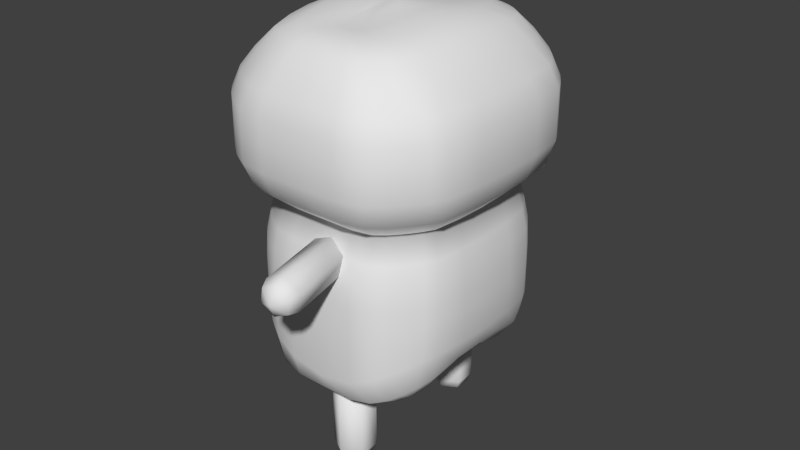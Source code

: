 # Source: Kid8.blend  (saved by Blender 2.74.0; exported with 4.5.12 LTS)
import bpy
from mathutils import Matrix  # noqa: F401  (used for matrix-valued properties, if any)

bpy.ops.wm.read_factory_settings(use_empty=True)
scene = bpy.context.scene
scene.name = 'Scene'

# ---- collections
col_collection_1 = bpy.data.collections.new('Collection 1'); scene.collection.children.link(col_collection_1)

# ---- world
world_world = bpy.data.worlds.new('World'); scene.world = world_world
world_world.color = (0.05088, 0.05088, 0.05088)
world_world.use_sun_shadow = False
world_world.sun_shadow_jitter_overblur = 0.0
world_world.cycles.sampling_method = 'MANUAL'
world_world.cycles.sample_map_resolution = 256

# ---- meshes
me_sphere_001 = bpy.data.meshes.new('Sphere.001')
me_sphere_001.from_pydata([(-0.1003, 0.0, 1.279), (-0.1673, 0.0, 1.277), (-0.2994, 0.0, 1.266), (-0.4193, 0.0, 1.221), (-0.5149, 0.0, 1.122), (-0.5885, 0.0, 1.015), (-0.6338, 0.0, 0.9171), (-0.5493, 0.0003831, 0.06439), (-0.5409, 0.0003831, -0.1006), (-0.5055, 0.0003831, -0.1915), (-0.4405, 0.0003831, -0.2429), (-0.3557, 0.0003831, -0.3108), (-0.2584, 0.0003831, -0.3708), (-0.1562, 0.0003831, -0.4167), (-0.07278, 0.0003831, -0.4395), (-0.09912, 0.03806, 1.276), (-0.1635, 0.07466, 1.273), (-0.2939, 0.1084, 1.263), (-0.4122, 0.1379, 1.217), (-0.5067, 0.1622, 1.118), (-0.5793, 0.1802, 1.013), (-0.6241, 0.1913, 0.9171), (-0.5409, 0.1653, 0.06439), (-0.5327, 0.1622, -0.09573), (-0.4978, 0.1528, -0.1915), (-0.4335, 0.1375, -0.2677), (-0.3498, 0.117, -0.3381), (-0.2537, 0.09202, -0.3928), (-0.153, 0.0635, -0.4208), (-0.07181, 0.03256, -0.4364), (-0.09569, 0.07466, 1.27), (-0.1522, 0.1464, 1.264), (-0.2775, 0.2126, 1.253), (-0.3915, 0.2706, 1.207), (-0.4822, 0.3182, 1.107), (-0.5522, 0.3536, 1.013), (-0.5953, 0.3753, 0.9171), (-0.516, 0.3239, 0.06439), (-0.5083, 0.3177, -0.09573), (-0.4748, 0.2993, -0.2116), (-0.4128, 0.2694, -0.2967), (-0.3322, 0.2292, -0.3674), (-0.2399, 0.1801, -0.4035), (-0.1434, 0.1242, -0.4218), (-0.06898, 0.0635, -0.4345), (-0.09025, 0.1084, 1.265), (-0.134, 0.2126, 1.254), (-0.251, 0.3087, 1.241), (-0.3577, 0.3928, 1.193), (-0.4426, 0.429, 1.102), (-0.5081, 0.459, 1.013), (-0.5485, 0.477, 0.9171), (-0.4757, 0.4017, 0.06439), (-0.4687, 0.4079, -0.09585), (-0.4376, 0.3999, -0.2365), (-0.3793, 0.3675, -0.3243), (-0.3037, 0.3287, -0.3796), (-0.2175, 0.2613, -0.4018), (-0.128, 0.1801, -0.417), (-0.06447, 0.09202, -0.433), (-0.08315, 0.1379, 1.259), (-0.1094, 0.2706, 1.243), (-0.2154, 0.3646, 1.235), (-0.3124, 0.4314, 1.192), (-0.3892, 0.4784, 1.102), (-0.4488, 0.5181, 1.013), (-0.4856, 0.5423, 0.9171), (-0.4214, 0.459, 0.06922), (-0.4155, 0.4631, -0.1097), (-0.3874, 0.4496, -0.2615), (-0.3342, 0.4091, -0.3422), (-0.2653, 0.3606, -0.3812), (-0.1874, 0.3129, -0.3975), (-0.1072, 0.2292, -0.411), (-0.0586, 0.117, -0.4307), (-0.07484, 0.1622, 1.254), (-0.08096, 0.3093, 1.236), (-0.1719, 0.3889, 1.233), (-0.257, 0.4671, 1.191), (-0.3242, 0.5253, 1.102), (-0.3765, 0.5741, 1.013), (-0.4088, 0.6043, 0.9171), (-0.3553, 0.5134, 0.06918), (-0.3507, 0.5153, -0.1464), (-0.3263, 0.4966, -0.292), (-0.2792, 0.4487, -0.3526), (-0.2185, 0.3909, -0.3794), (-0.1506, 0.3334, -0.3967), (-0.08194, 0.2694, -0.4087), (-0.05174, 0.1375, -0.4281), (-0.06582, 0.1802, 1.251), (-0.06132, 0.3215, 1.234), (-0.1223, 0.4089, 1.231), (-0.1939, 0.496, 1.189), (-0.25, 0.5628, 1.102), (-0.2941, 0.6185, 1.013), (-0.3213, 0.6533, 0.9171), (-0.2799, 0.5564, 0.06617), (-0.2767, 0.5566, -0.1795), (-0.2566, 0.5338, -0.3131), (-0.2165, 0.4803, -0.355), (-0.1652, 0.4155, -0.3792), (-0.1087, 0.3502, -0.4027), (-0.05306, 0.2942, -0.4117), (-0.0443, 0.1528, -0.4259), (-0.05661, 0.1913, 1.249), (-0.04218, 0.3294, 1.232), (-0.06855, 0.4218, 1.23), (-0.1255, 0.5138, 1.189), (-0.1622, 0.5841, 1.102), (-0.1802, 0.64, 1.013), (-0.1913, 0.6746, 0.9171), (-0.1682, 0.5751, 0.05556), (-0.165, 0.5741, -0.2295), (-0.1556, 0.5507, -0.3243), (-0.1404, 0.4978, -0.3546), (-0.1073, 0.4306, -0.3926), (-0.06322, 0.361, -0.4194), (-0.02935, 0.3007, -0.4143), (-0.03671, 0.1622, -0.4244), (-0.04764, 0.1951, 1.248), (-0.02465, 0.3319, 1.232), (3.117e-07, 0.4258, 1.228), (3.192e-07, 0.5162, 1.189), (3.341e-07, 0.5851, 1.102), (2.745e-07, 0.6412, 1.013), (3.937e-07, 0.6758, 0.9171), (-0.003249, 0.5762, 0.04421), (-0.003249, 0.5751, -0.2528), (-0.003249, 0.5516, -0.3242), (-0.003249, 0.4987, -0.3708), (-0.003249, 0.4329, -0.4075), (-0.003249, 0.3642, -0.4366), (-0.01479, 0.303, -0.4154), (-0.02933, 0.1653, -0.4239), (-0.0393, 0.1913, 1.248), (-0.006924, 0.3286, 1.232), (0.05942, 0.4212, 1.227), (0.1226, 0.5134, 1.184), (0.1622, 0.5841, 1.102), (0.1802, 0.64, 1.013), (0.1913, 0.6746, 0.9171), (0.1617, 0.5751, 0.05556), (0.1585, 0.5741, -0.2295), (0.1491, 0.5507, -0.3243), (0.1339, 0.4978, -0.3546), (0.09792, 0.4303, -0.3939), (0.04946, 0.3605, -0.4218), (0.005005, 0.3004, -0.4147), (-0.0225, 0.1622, -0.4242), (-0.03188, 0.1802, 1.25), (0.02217, 0.3199, 1.232), (0.1017, 0.4067, 1.227), (0.1764, 0.493, 1.183), (0.2343, 0.5593, 1.102), (0.2805, 0.6149, 1.013), (0.3089, 0.6497, 0.9171), (0.2626, 0.5532, 0.06512), (0.2601, 0.5536, -0.1858), (0.2397, 0.531, -0.3157), (0.1972, 0.4774, -0.3549), (0.1434, 0.4128, -0.3807), (0.08516, 0.3483, -0.4062), (0.0296, 0.2934, -0.4125), (-0.01642, 0.1528, -0.4255), (-0.02557, 0.1622, 1.254), (0.04898, 0.3074, 1.233), (0.1406, 0.3843, 1.228), (0.2259, 0.4601, 1.184), (0.2926, 0.5162, 1.102), (0.3452, 0.5635, 1.013), (0.3777, 0.5928, 0.9171), (0.3218, 0.5033, 0.06826), (0.3182, 0.5057, -0.1622), (0.2944, 0.4879, -0.3035), (0.2464, 0.4411, -0.3545), (0.1853, 0.3849, -0.3785), (0.1181, 0.3295, -0.398), (0.05227, 0.2694, -0.409), (-0.005569, 0.1375, -0.4276), (-0.01671, 0.1379, 1.258), (0.07248, 0.2706, 1.239), (0.1747, 0.3572, 1.229), (0.2693, 0.4197, 1.186), (0.3436, 0.4628, 1.102), (0.4019, 0.4994, 1.013), (0.4379, 0.5218, 0.9171), (0.3738, 0.4409, 0.06922), (0.3691, 0.4458, -0.1373), (0.3424, 0.434, -0.2836), (0.2896, 0.396, -0.3501), (0.222, 0.3506, -0.3803), (0.1469, 0.3067, -0.3965), (0.07214, 0.2292, -0.41), (0.00456, 0.117, -0.4301), (-0.00688, 0.1084, 1.263), (0.09176, 0.2126, 1.247), (0.2027, 0.3087, 1.234), (0.305, 0.3775, 1.188), (0.3855, 0.4069, 1.102), (0.4485, 0.4324, 1.013), (0.4873, 0.4474, 0.9171), (0.4164, 0.3757, 0.06922), (0.4109, 0.3829, -0.1083), (0.3818, 0.3776, -0.2591), (0.325, 0.3489, -0.3402), (0.2521, 0.3149, -0.3812), (0.1706, 0.2613, -0.3994), (0.08844, 0.1801, -0.4155), (0.01287, 0.09202, -0.4327), (0.0004252, 0.07466, 1.269), (0.1061, 0.1464, 1.255), (0.2235, 0.2126, 1.244), (0.3315, 0.2706, 1.198), (0.4167, 0.3182, 1.102), (0.4831, 0.3536, 1.013), (0.524, 0.3753, 0.9171), (0.448, 0.3172, 0.06439), (0.4419, 0.3177, -0.09606), (0.411, 0.2993, -0.2366), (0.3513, 0.2694, -0.3202), (0.2745, 0.2292, -0.3765), (0.1882, 0.1801, -0.4038), (0.1006, 0.1242, -0.4211), (0.01905, 0.0635, -0.4345), (0.004924, 0.03806, 1.273), (0.1149, 0.07466, 1.262), (0.2363, 0.1084, 1.253), (0.3478, 0.1379, 1.208), (0.4358, 0.1622, 1.11), (0.5044, 0.1802, 1.013), (0.5467, 0.1913, 0.9171), (0.4675, 0.1653, 0.06439), (0.4611, 0.1622, -0.09573), (0.429, 0.1528, -0.1987), (0.3676, 0.1375, -0.284), (0.2883, 0.117, -0.3528), (0.199, 0.09202, -0.3982), (0.108, 0.0635, -0.4217), (0.02285, 0.03256, -0.437), (0.006443, -7.212e-09, 1.275), (0.1179, 4.122e-08, 1.264), (0.2406, 2.632e-08, 1.256), (0.3533, -2.584e-08, 1.211), (0.4423, -8.544e-08, 1.114), (0.5116, 6.357e-08, 1.013), (0.5543, -8.544e-08, 0.9171), (0.4741, 0.000383, 0.06439), (0.4675, 0.000383, -0.09573), (0.4351, 0.0003831, -0.1915), (0.373, 0.000383, -0.2429), (0.2929, 0.000383, -0.3226), (0.2027, 0.0003831, -0.379), (0.1105, 0.0003831, -0.4212), (0.02414, 0.0003831, -0.4409), (0.004924, -0.03806, 1.273), (0.1149, -0.07466, 1.262), (0.2363, -0.1084, 1.253), (0.3478, -0.1379, 1.208), (0.4358, -0.1622, 1.11), (0.5044, -0.1802, 1.013), (0.5467, -0.1913, 0.9171), (0.4675, -0.1646, 0.06439), (0.4611, -0.1614, -0.09573), (0.429, -0.152, -0.1965), (0.3676, -0.1368, -0.2835), (0.2883, -0.1163, -0.3542), (0.199, -0.09126, -0.4015), (0.108, -0.06274, -0.4252), (0.02285, -0.0318, -0.4391), (0.0004253, -0.07466, 1.269), (0.1061, -0.1464, 1.255), (0.2235, -0.2126, 1.244), (0.3315, -0.2706, 1.198), (0.4167, -0.3182, 1.102), (0.4831, -0.3536, 1.013), (0.524, -0.3753, 0.9171), (0.448, -0.3161, 0.06439), (0.4419, -0.317, -0.09615), (0.411, -0.2985, -0.2352), (0.3513, -0.2686, -0.3214), (0.2745, -0.2284, -0.3813), (0.1882, -0.1794, -0.4094), (0.1006, -0.1234, -0.4259), (0.01905, -0.06274, -0.438), (-0.00688, -0.1084, 1.263), (0.09176, -0.2126, 1.247), (0.2027, -0.3087, 1.234), (0.305, -0.3767, 1.188), (0.3855, -0.4043, 1.102), (0.4485, -0.4286, 1.013), (0.4873, -0.4427, 0.9171), (0.4164, -0.3704, 0.06922), (0.4109, -0.3785, -0.1045), (0.3818, -0.3742, -0.2581), (0.325, -0.3461, -0.3437), (0.2521, -0.3133, -0.388), (0.1706, -0.2606, -0.4067), (0.08844, -0.1794, -0.4215), (0.01287, -0.09126, -0.4368), (-0.01671, -0.1379, 1.258), (0.07248, -0.2706, 1.239), (0.1747, -0.3555, 1.229), (0.2693, -0.4158, 1.187), (0.3436, -0.4568, 1.102), (0.4019, -0.4921, 1.013), (0.4379, -0.5136, 0.9171), (0.3738, -0.4327, 0.06922), (0.3691, -0.4383, -0.1327), (0.3424, -0.4276, -0.2835), (0.2896, -0.3904, -0.3557), (0.222, -0.3464, -0.3882), (0.1469, -0.3047, -0.4049), (0.07214, -0.2284, -0.4172), (0.00456, -0.1163, -0.4348), (-0.02557, -0.1622, 1.254), (0.04898, -0.3069, 1.233), (0.1406, -0.3806, 1.229), (0.2259, -0.454, 1.185), (0.2926, -0.5079, 1.102), (0.3452, -0.5538, 1.013), (0.3777, -0.5823, 0.9171), (0.3218, -0.493, 0.06821), (0.3182, -0.4962, -0.1602), (0.2944, -0.4794, -0.3067), (0.2464, -0.4335, -0.3621), (0.1852, -0.3788, -0.3874), (0.1181, -0.3258, -0.4071), (0.05227, -0.2686, -0.4176), (-0.005569, -0.1368, -0.4327), (-0.0344, 0.0003831, -0.4457), (-0.03188, -0.1802, 1.25), (0.02217, -0.3183, 1.233), (0.1017, -0.4016, 1.228), (0.1764, -0.4854, 1.185), (0.2343, -0.5494, 1.102), (0.2804, -0.6035, 1.013), (0.3089, -0.6375, 0.9171), (0.2626, -0.5415, 0.06486), (0.2601, -0.5427, -0.1855), (0.2397, -0.5211, -0.3217), (0.1972, -0.4684, -0.3638), (0.1434, -0.4054, -0.39), (0.08516, -0.3435, -0.416), (0.0296, -0.2924, -0.4222), (-0.01642, -0.152, -0.4309), (-0.0393, -0.1913, 1.248), (-0.006925, -0.3264, 1.232), (0.05942, -0.4154, 1.228), (0.1226, -0.5049, 1.185), (0.1622, -0.5731, 1.102), (0.1802, -0.6273, 1.013), (0.1913, -0.6609, 0.9171), (0.1617, -0.5623, 0.0547), (0.1585, -0.5619, -0.2334), (0.1491, -0.5396, -0.3333), (0.1339, -0.4879, -0.3645), (0.09792, -0.4221, -0.4036), (0.04946, -0.355, -0.4325), (0.005004, -0.2988, -0.4249), (-0.0225, -0.1614, -0.4298), (-0.04764, -0.1951, 1.248), (-0.02465, -0.3295, 1.232), (2.819e-07, -0.4196, 1.23), (1.851e-07, -0.5071, 1.19), (1.404e-07, -0.5734, 1.102), (3.192e-07, -0.6277, 1.013), (9.567e-08, -0.6613, 0.9171), (-0.003249, -0.5626, 0.04268), (-0.003249, -0.5623, -0.2606), (-0.003249, -0.54, -0.3347), (-0.003249, -0.4882, -0.3822), (-0.003249, -0.4243, -0.4203), (-0.003249, -0.3584, -0.4484), (-0.01479, -0.3012, -0.4255), (-0.02934, -0.1646, -0.4295), (-0.05661, -0.1913, 1.249), (-0.04218, -0.3272, 1.233), (-0.06855, -0.4159, 1.231), (-0.1255, -0.5052, 1.19), (-0.1622, -0.5731, 1.102), (-0.1802, -0.6273, 1.013), (-0.1913, -0.6609, 0.9171), (-0.1682, -0.5623, 0.0547), (-0.165, -0.5619, -0.2334), (-0.1556, -0.5396, -0.3333), (-0.1404, -0.4879, -0.3645), (-0.1073, -0.4224, -0.4023), (-0.06322, -0.3555, -0.4299), (-0.02935, -0.2991, -0.4243), (-0.03671, -0.1614, -0.43), (-0.06582, -0.1802, 1.251), (-0.06132, -0.3199, 1.234), (-0.1223, -0.4039, 1.232), (-0.1939, -0.4886, 1.191), (-0.25, -0.5531, 1.102), (-0.2941, -0.6074, 1.013), (-0.3213, -0.6413, 0.9171), (-0.2799, -0.5449, 0.06596), (-0.2767, -0.5459, -0.1789), (-0.2566, -0.5241, -0.3184), (-0.2165, -0.4715, -0.3636), (-0.1652, -0.4082, -0.3884), (-0.1087, -0.3454, -0.4122), (-0.05306, -0.2932, -0.4213), (-0.0443, -0.152, -0.4312), (-0.07484, -0.1622, 1.254), (-0.08096, -0.3089, 1.236), (-0.1719, -0.3854, 1.234), (-0.257, -0.4614, 1.192), (-0.3242, -0.5174, 1.102), (-0.3765, -0.5648, 1.013), (-0.4088, -0.5943, 0.9171), (-0.3553, -0.5036, 0.06917), (-0.3507, -0.5063, -0.1431), (-0.3263, -0.4885, -0.2932), (-0.2792, -0.4415, -0.359), (-0.2185, -0.3851, -0.3878), (-0.1506, -0.3299, -0.4053), (-0.08194, -0.2686, -0.417), (-0.05174, -0.1368, -0.4331), (-0.08315, -0.1379, 1.259), (-0.1094, -0.2706, 1.243), (-0.2154, -0.3633, 1.235), (-0.3124, -0.4281, 1.193), (-0.3892, -0.4732, 1.102), (-0.4488, -0.5116, 1.013), (-0.4856, -0.5351, 0.9171), (-0.4214, -0.4516, 0.06922), (-0.4155, -0.4564, -0.1063), (-0.3874, -0.4439, -0.2601), (-0.3342, -0.4042, -0.3457), (-0.2653, -0.3568, -0.3882), (-0.1874, -0.3112, -0.4054), (-0.1072, -0.2284, -0.418), (-0.0586, -0.1163, -0.4353), (-0.09025, -0.1084, 1.265), (-0.134, -0.2126, 1.254), (-0.251, -0.3087, 1.241), (-0.3577, -0.3928, 1.193), (-0.4426, -0.4274, 1.102), (-0.5081, -0.4565, 1.013), (-0.5485, -0.4737, 0.9171), (-0.4757, -0.3977, 0.06439), (-0.4687, -0.4046, -0.09586), (-0.4376, -0.3975, -0.2341), (-0.3793, -0.3656, -0.3249), (-0.3037, -0.3278, -0.3851), (-0.2175, -0.2606, -0.4085), (-0.128, -0.1794, -0.4228), (-0.06447, -0.09126, -0.4371), (-0.05561, -1.247e-07, 1.283), (-0.09569, -0.07466, 1.27), (-0.1522, -0.1464, 1.264), (-0.2775, -0.2126, 1.253), (-0.3915, -0.2706, 1.207), (-0.4822, -0.3182, 1.107), (-0.5522, -0.3536, 1.013), (-0.5953, -0.3753, 0.9171), (-0.516, -0.3232, 0.06439), (-0.5083, -0.317, -0.09573), (-0.4748, -0.2985, -0.2043), (-0.4128, -0.2686, -0.2962), (-0.3322, -0.2284, -0.3703), (-0.2399, -0.1794, -0.4082), (-0.1434, -0.1234, -0.4264), (-0.06898, -0.06274, -0.4379), (-0.09912, -0.03806, 1.276), (-0.1635, -0.07466, 1.273), (-0.2939, -0.1084, 1.263), (-0.4122, -0.1379, 1.217), (-0.5067, -0.1622, 1.118), (-0.5793, -0.1802, 1.013), (-0.6241, -0.1913, 0.9171), (-0.5409, -0.1646, 0.06439), (-0.5327, -0.1614, -0.09573), (-0.4978, -0.152, -0.1915), (-0.4335, -0.1368, -0.2654), (-0.3498, -0.1163, -0.3383), (-0.2537, -0.09126, -0.3951), (-0.1529, -0.06274, -0.4239), (-0.07181, -0.0318, -0.4384), (-0.6354, 0.0, 0.7944), (-0.6369, 0.0, 0.6798), (-0.5972, 0.0002354, 0.5651), (-0.4914, 0.0007355, 0.4726), (-0.5221, 0.0005189, 0.3484), (-0.5419, 0.0004116, 0.2514), (-0.5481, 0.0003831, 0.1545), (-0.6257, 0.1918, 0.7944), (-0.6272, 0.1923, 0.6798), (-0.588, 0.1801, 0.5651), (-0.4839, 0.1476, 0.4726), (-0.5141, 0.157, 0.3484), (-0.5336, 0.1631, 0.2514), (-0.5397, 0.165, 0.1545), (-0.5968, 0.3763, 0.7944), (-0.5982, 0.3772, 0.6798), (-0.561, 0.3531, 0.5651), (-0.4618, 0.2888, 0.4726), (-0.4905, 0.3074, 0.3484), (-0.5091, 0.3194, 0.2514), (-0.5149, 0.3232, 0.1545), (-0.5499, 0.4767, 0.7944), (-0.5512, 0.4764, 0.6798), (-0.517, 0.4445, 0.5651), (-0.4259, 0.3623, 0.4726), (-0.4523, 0.3845, 0.3484), (-0.4694, 0.3984, 0.2514), (-0.4747, 0.4019, 0.1545), (-0.4868, 0.5423, 0.7944), (-0.4879, 0.5424, 0.6798), (-0.4578, 0.5064, 0.5651), (-0.3776, 0.4129, 0.4726), (-0.4008, 0.4385, 0.3484), (-0.4159, 0.4547, 0.2514), (-0.4206, 0.459, 0.1545), (-0.4099, 0.6046, 0.7944), (-0.4108, 0.6049, 0.6798), (-0.3857, 0.565, 0.5651), (-0.3187, 0.4609, 0.4726), (-0.3381, 0.4898, 0.3484), (-0.3507, 0.5081, 0.2514), (-0.3546, 0.5131, 0.1545), (-0.3221, 0.6539, 0.7944), (-0.3228, 0.6544, 0.6798), (-0.3034, 0.6114, 0.5651), (-0.2515, 0.4988, 0.4726), (-0.2665, 0.5303, 0.3484), (-0.2763, 0.5503, 0.2514), (-0.2793, 0.556, 0.1545), (-0.1918, 0.6753, 0.7944), (-0.1923, 0.6759, 0.6798), (-0.1813, 0.6316, 0.5651), (-0.152, 0.5153, 0.4726), (-0.1605, 0.5479, 0.3484), (-0.1661, 0.5687, 0.2514), (-0.1678, 0.5746, 0.159), (3.917e-07, 0.6765, 0.7944), (3.898e-07, 0.6772, 0.6798), (-0.001436, 0.6327, 0.5651), (-0.005116, 0.5163, 0.4726), (-0.004068, 0.5489, 0.3484), (-0.00342, 0.5698, 0.2514), (-0.003249, 0.5757, 0.1565), (0.1918, 0.6753, 0.7944), (0.1923, 0.6759, 0.6798), (0.1785, 0.6316, 0.5651), (0.1417, 0.5153, 0.4726), (0.1524, 0.5479, 0.3484), (0.1592, 0.5687, 0.2514), (0.1613, 0.5746, 0.159), (0.3097, 0.6502, 0.7944), (0.3104, 0.6507, 0.6798), (0.2888, 0.608, 0.5651), (0.2318, 0.496, 0.4726), (0.2482, 0.5273, 0.3484), (0.2588, 0.5472, 0.2514), (0.2621, 0.5527, 0.1545), (0.3786, 0.5931, 0.7944), (0.3794, 0.5933, 0.6798), (0.3534, 0.5542, 0.5651), (0.2845, 0.452, 0.4726), (0.3044, 0.4803, 0.3484), (0.3172, 0.4982, 0.2514), (0.3212, 0.5031, 0.1545), (0.439, 0.5217, 0.7944), (0.44, 0.5216, 0.6798), (0.4101, 0.4869, 0.5651), (0.3307, 0.397, 0.4726), (0.3537, 0.4215, 0.3484), (0.3684, 0.437, 0.2514), (0.373, 0.441, 0.1545), (0.4885, 0.4469, 0.7944), (0.4896, 0.4465, 0.6798), (0.4565, 0.4164, 0.5651), (0.3687, 0.3393, 0.4726), (0.3941, 0.36, 0.3484), (0.4105, 0.3729, 0.2514), (0.4155, 0.376, 0.1545), (0.5253, 0.3752, 0.7944), (0.5266, 0.3752, 0.6798), (0.4911, 0.3503, 0.5651), (0.3969, 0.2857, 0.4726), (0.4241, 0.3033, 0.3484), (0.4417, 0.3144, 0.2514), (0.4471, 0.3173, 0.1545), (0.548, 0.1918, 0.7944), (0.5493, 0.1923, 0.6798), (0.5123, 0.1801, 0.5651), (0.4142, 0.1476, 0.4726), (0.4426, 0.157, 0.3484), (0.4609, 0.1631, 0.2514), (0.4665, 0.165, 0.1545), (0.5557, -8.744e-08, 0.7944), (0.557, -8.93e-08, 0.6798), (0.5195, 0.0002353, 0.5651), (0.4201, 0.0007354, 0.4726), (0.4488, 0.0005188, 0.3484), (0.4674, 0.0004116, 0.2514), (0.4731, 0.000383, 0.1545), (0.548, -0.1918, 0.7944), (0.5493, -0.1923, 0.6798), (0.5123, -0.1797, 0.5651), (0.4142, -0.1461, 0.4726), (0.4426, -0.1559, 0.3484), (0.4609, -0.1622, 0.2514), (0.4665, -0.1642, 0.1545), (0.5253, -0.3752, 0.7944), (0.5266, -0.3751, 0.6798), (0.4911, -0.3497, 0.5651), (0.3969, -0.2841, 0.4726), (0.4241, -0.3021, 0.3484), (0.4417, -0.3133, 0.2514), (0.4471, -0.3162, 0.1545), (0.4885, -0.4422, 0.7944), (0.4896, -0.4417, 0.6798), (0.4565, -0.4114, 0.5651), (0.3687, -0.3341, 0.4726), (0.3941, -0.3549, 0.3484), (0.4105, -0.3678, 0.2514), (0.4155, -0.3708, 0.1545), (0.439, -0.5134, 0.7944), (0.44, -0.5133, 0.6798), (0.4101, -0.4785, 0.5651), (0.3307, -0.389, 0.4726), (0.3537, -0.4135, 0.3484), (0.3684, -0.4289, 0.2514), (0.373, -0.4328, 0.1545), (0.3786, -0.5824, 0.7944), (0.3794, -0.5826, 0.6798), (0.3534, -0.5436, 0.5651), (0.2845, -0.4422, 0.4726), (0.3044, -0.4704, 0.3484), (0.3172, -0.4881, 0.2514), (0.3212, -0.4929, 0.1545), (0.3097, -0.6379, 0.7944), (0.3104, -0.6384, 0.6798), (0.2888, -0.5959, 0.5651), (0.2318, -0.485, 0.4726), (0.2482, -0.5161, 0.3484), (0.2588, -0.5357, 0.2514), (0.2621, -0.5412, 0.1545), (0.1918, -0.6615, 0.7944), (0.1923, -0.6621, 0.6798), (0.1785, -0.6181, 0.5651), (0.1417, -0.5032, 0.4726), (0.1524, -0.5355, 0.3484), (0.1592, -0.556, 0.2514), (0.1613, -0.5618, 0.1541), (1.016e-07, -0.6619, 0.7944), (1.072e-07, -0.6625, 0.6798), (-0.001436, -0.6185, 0.5651), (-0.005116, -0.5036, 0.4726), (-0.004068, -0.5359, 0.3484), (-0.00342, -0.5564, 0.2514), (-0.003249, -0.5622, 0.1562), (-0.1918, -0.6615, 0.7944), (-0.1923, -0.6621, 0.6798), (-0.1813, -0.6181, 0.5651), (-0.152, -0.5032, 0.4726), (-0.1605, -0.5355, 0.3484), (-0.1661, -0.556, 0.2514), (-0.1678, -0.5618, 0.1541), (-0.3221, -0.6418, 0.7944), (-0.3228, -0.6422, 0.6798), (-0.3034, -0.5995, 0.5651), (-0.2515, -0.488, 0.4726), (-0.2665, -0.5192, 0.3484), (-0.2763, -0.539, 0.2514), (-0.2793, -0.5446, 0.1545), (-0.4099, -0.5945, 0.7944), (-0.4108, -0.5947, 0.6798), (-0.3857, -0.555, 0.5651), (-0.3187, -0.4515, 0.4726), (-0.3381, -0.4803, 0.3484), (-0.3507, -0.4985, 0.2514), (-0.3546, -0.5034, 0.1545), (-0.4868, -0.5351, 0.7944), (-0.4879, -0.535, 0.6798), (-0.4578, -0.499, 0.5651), (-0.3776, -0.4057, 0.4726), (-0.4008, -0.4314, 0.3484), (-0.4159, -0.4475, 0.2514), (-0.4206, -0.4517, 0.1545), (-0.5499, -0.4734, 0.7944), (-0.5512, -0.473, 0.6798), (-0.517, -0.4408, 0.5651), (-0.4259, -0.3581, 0.4726), (-0.4523, -0.3806, 0.3484), (-0.4694, -0.3945, 0.2514), (-0.4747, -0.398, 0.1545), (-0.5968, -0.3763, 0.7944), (-0.5982, -0.3772, 0.6798), (-0.561, -0.3526, 0.5651), (-0.4618, -0.2873, 0.4726), (-0.4905, -0.3063, 0.3484), (-0.5091, -0.3186, 0.2514), (-0.5149, -0.3224, 0.1545), (-0.6257, -0.1918, 0.7944), (-0.6272, -0.1923, 0.6798), (-0.588, -0.1797, 0.5651), (-0.4839, -0.1461, 0.4726), (-0.5141, -0.1559, 0.3484), (-0.5336, -0.1622, 0.2514), (-0.5397, -0.1642, 0.1545), (-2.484e-09, -0.3538, -0.8187), (3.703e-10, -0.2531, -0.3766), (-8.433e-09, 0.2789, -0.3766), (0.08721, -0.3035, -0.3766), (0.08721, 0.3292, -0.3766), (0.08721, -0.4042, -0.3766), (0.08721, 0.4299, -0.3766), (-8.433e-09, -0.4545, -0.3766), (3.703e-10, 0.4803, -0.3766), (-0.08721, -0.4042, -0.3766), (-2.484e-09, 0.3796, -0.8187), (-0.08721, -0.3035, -0.3766), (3.703e-10, -0.2531, -0.7384), (0.08721, -0.3035, -0.7384), (0.08721, -0.4042, -0.7384), (-8.433e-09, -0.4545, -0.7384), (-0.08721, -0.4042, -0.7384), (-0.08721, -0.3035, -0.7384), (0.06983, -0.3135, -0.7842), (0.06983, -0.3941, -0.7842), (-7.236e-09, -0.4345, -0.7842), (-0.06983, -0.3941, -0.7842), (-0.06983, -0.3135, -0.7842), (-1.86e-10, -0.2732, -0.7842), (-0.08721, 0.3292, -0.3766), (-0.08721, 0.4299, -0.3766), (3.703e-10, 0.4803, -0.7384), (0.08721, 0.4299, -0.7384), (0.08721, 0.3292, -0.7384), (-8.433e-09, 0.2789, -0.7384), (-0.08721, 0.3292, -0.7384), (-0.08721, 0.4299, -0.7384), (0.06983, 0.4199, -0.7842), (0.06983, 0.3393, -0.7842), (-7.236e-09, 0.2989, -0.7842), (-0.06983, 0.3393, -0.7842), (-0.06983, 0.4199, -0.7842), (-1.86e-10, 0.4602, -0.7842), (0.07781, 0.4984, 0.2236), (0.1572, 0.4975, 0.2694), (0.1572, 0.4957, 0.3611), (0.07781, 0.4948, 0.407), (0.07781, 0.9807, 0.3219), (-0.0016, 0.4975, 0.2694), (-0.0016, 0.4957, 0.3611), (0.07781, 0.8909, 0.4124), (0.1572, 0.8918, 0.3665), (0.1572, 0.8937, 0.2749), (0.07781, 0.8946, 0.229), (-0.0016, 0.8937, 0.2749), (-0.0016, 0.8918, 0.3665), (0.1414, 0.9422, 0.3581), (0.1414, 0.9437, 0.2847), (0.07781, 0.9444, 0.248), (0.01422, 0.9437, 0.2847), (0.01422, 0.9422, 0.3581), (0.07781, 0.9415, 0.3948), (0.03497, -0.4717, 0.4183), (0.1047, -0.4558, 0.3609), (0.0903, -0.4554, 0.2703), (0.006238, -0.471, 0.2371), (0.1156, -0.9459, 0.3137), (-0.04909, -0.4873, 0.3851), (-0.06346, -0.4869, 0.2946), (0.08397, -0.8593, 0.2257), (0.168, -0.8437, 0.2588), (0.1824, -0.8441, 0.3494), (0.1127, -0.86, 0.4068), (0.02864, -0.8756, 0.3737), (0.01427, -0.8752, 0.2831), (0.164, -0.8961, 0.2688), (0.1755, -0.8964, 0.3413), (0.1197, -0.9091, 0.3873), (0.05237, -0.9216, 0.3608), (0.04087, -0.9213, 0.2883), (0.09668, -0.9085, 0.2423)], [], [(9, 8, 23, 24), (482, 6, 21, 489), (5, 4, 19, 20), (3, 2, 17, 18), (14, 13, 28, 29), (1, 0, 15, 16), (12, 11, 26, 27), (10, 9, 24, 25), (8, 7, 22, 23), (6, 5, 20, 21), (4, 3, 18, 19), (2, 1, 16, 17), (13, 12, 27, 28), (11, 10, 25, 26), (19, 18, 33, 34), (17, 16, 31, 32), (28, 27, 42, 43), (26, 25, 40, 41), (24, 23, 38, 39), (489, 21, 36, 496), (20, 19, 34, 35), (18, 17, 32, 33), (29, 28, 43, 44), (16, 15, 30, 31), (27, 26, 41, 42), (25, 24, 39, 40), (23, 22, 37, 38), (21, 20, 35, 36), (34, 33, 48, 49), (32, 31, 46, 47), (43, 42, 57, 58), (41, 40, 55, 56), (39, 38, 53, 54), (496, 36, 51, 503), (35, 34, 49, 50), (33, 32, 47, 48), (44, 43, 58, 59), (31, 30, 45, 46), (42, 41, 56, 57), (40, 39, 54, 55), (38, 37, 52, 53), (36, 35, 50, 51), (49, 48, 63, 64), (47, 46, 61, 62), (58, 57, 72, 73), (56, 55, 70, 71), (54, 53, 68, 69), (503, 51, 66, 510), (50, 49, 64, 65), (48, 47, 62, 63), (59, 58, 73, 74), (46, 45, 60, 61), (57, 56, 71, 72), (55, 54, 69, 70), (53, 52, 67, 68), (51, 50, 65, 66), (64, 63, 78, 79), (62, 61, 76, 77), (73, 72, 87, 88), (71, 70, 85, 86), (69, 68, 83, 84), (510, 66, 81, 517), (65, 64, 79, 80), (63, 62, 77, 78), (74, 73, 88, 89), (61, 60, 75, 76), (72, 71, 86, 87), (70, 69, 84, 85), (68, 67, 82, 83), (66, 65, 80, 81), (79, 78, 93, 94), (77, 76, 91, 92), (88, 87, 102, 103), (86, 85, 100, 101), (84, 83, 98, 99), (517, 81, 96, 524), (80, 79, 94, 95), (78, 77, 92, 93), (89, 88, 103, 104), (76, 75, 90, 91), (87, 86, 101, 102), (85, 84, 99, 100), (83, 82, 97, 98), (81, 80, 95, 96), (94, 93, 108, 109), (92, 91, 106, 107), (103, 102, 117, 118), (101, 100, 115, 116), (99, 98, 113, 114), (524, 96, 111, 531), (95, 94, 109, 110), (93, 92, 107, 108), (104, 103, 118, 119), (91, 90, 105, 106), (102, 101, 116, 117), (100, 99, 114, 115), (98, 97, 112, 113), (96, 95, 110, 111), (109, 108, 123, 124), (107, 106, 121, 122), (118, 117, 132, 133), (116, 115, 130, 131), (114, 113, 128, 129), (531, 111, 126, 538), (110, 109, 124, 125), (108, 107, 122, 123), (119, 118, 133, 134), (106, 105, 120, 121), (117, 116, 131, 132), (115, 114, 129, 130), (113, 112, 127, 128), (111, 110, 125, 126), (124, 123, 138, 139), (122, 121, 136, 137), (133, 132, 147, 148), (131, 130, 145, 146), (129, 128, 143, 144), (538, 126, 141, 545), (125, 124, 139, 140), (123, 122, 137, 138), (134, 133, 148, 149), (121, 120, 135, 136), (132, 131, 146, 147), (130, 129, 144, 145), (128, 127, 142, 143), (126, 125, 140, 141), (139, 138, 153, 154), (137, 136, 151, 152), (148, 147, 162, 163), (146, 145, 160, 161), (144, 143, 158, 159), (545, 141, 156, 552), (140, 139, 154, 155), (138, 137, 152, 153), (149, 148, 163, 164), (136, 135, 150, 151), (147, 146, 161, 162), (145, 144, 159, 160), (143, 142, 157, 158), (141, 140, 155, 156), (154, 153, 168, 169), (152, 151, 166, 167), (163, 162, 177, 178), (161, 160, 175, 176), (159, 158, 173, 174), (552, 156, 171, 559), (155, 154, 169, 170), (153, 152, 167, 168), (164, 163, 178, 179), (151, 150, 165, 166), (162, 161, 176, 177), (160, 159, 174, 175), (158, 157, 172, 173), (156, 155, 170, 171), (169, 168, 183, 184), (167, 166, 181, 182), (178, 177, 192, 193), (176, 175, 190, 191), (174, 173, 188, 189), (559, 171, 186, 566), (170, 169, 184, 185), (168, 167, 182, 183), (179, 178, 193, 194), (166, 165, 180, 181), (177, 176, 191, 192), (175, 174, 189, 190), (173, 172, 187, 188), (171, 170, 185, 186), (184, 183, 198, 199), (182, 181, 196, 197), (193, 192, 207, 208), (191, 190, 205, 206), (189, 188, 203, 204), (566, 186, 201, 573), (185, 184, 199, 200), (183, 182, 197, 198), (194, 193, 208, 209), (181, 180, 195, 196), (192, 191, 206, 207), (190, 189, 204, 205), (188, 187, 202, 203), (186, 185, 200, 201), (199, 198, 213, 214), (197, 196, 211, 212), (208, 207, 222, 223), (206, 205, 220, 221), (204, 203, 218, 219), (573, 201, 216, 580), (200, 199, 214, 215), (198, 197, 212, 213), (209, 208, 223, 224), (196, 195, 210, 211), (207, 206, 221, 222), (205, 204, 219, 220), (203, 202, 217, 218), (201, 200, 215, 216), (214, 213, 228, 229), (212, 211, 226, 227), (223, 222, 237, 238), (221, 220, 235, 236), (219, 218, 233, 234), (580, 216, 231, 587), (215, 214, 229, 230), (213, 212, 227, 228), (224, 223, 238, 239), (211, 210, 225, 226), (222, 221, 236, 237), (220, 219, 234, 235), (218, 217, 232, 233), (216, 215, 230, 231), (229, 228, 243, 244), (227, 226, 241, 242), (238, 237, 252, 253), (236, 235, 250, 251), (234, 233, 248, 249), (587, 231, 246, 594), (230, 229, 244, 245), (228, 227, 242, 243), (239, 238, 253, 254), (226, 225, 240, 241), (237, 236, 251, 252), (235, 234, 249, 250), (233, 232, 247, 248), (231, 230, 245, 246), (244, 243, 258, 259), (242, 241, 256, 257), (253, 252, 267, 268), (251, 250, 265, 266), (249, 248, 263, 264), (594, 246, 261, 601), (245, 244, 259, 260), (243, 242, 257, 258), (254, 253, 268, 269), (241, 240, 255, 256), (252, 251, 266, 267), (250, 249, 264, 265), (248, 247, 262, 263), (246, 245, 260, 261), (259, 258, 273, 274), (257, 256, 271, 272), (268, 267, 282, 283), (266, 265, 280, 281), (264, 263, 278, 279), (601, 261, 276, 608), (260, 259, 274, 275), (258, 257, 272, 273), (269, 268, 283, 284), (256, 255, 270, 271), (267, 266, 281, 282), (265, 264, 279, 280), (263, 262, 277, 278), (261, 260, 275, 276), (274, 273, 288, 289), (272, 271, 286, 287), (283, 282, 297, 298), (281, 280, 295, 296), (279, 278, 293, 294), (608, 276, 291, 615), (275, 274, 289, 290), (273, 272, 287, 288), (284, 283, 298, 299), (271, 270, 285, 286), (282, 281, 296, 297), (280, 279, 294, 295), (278, 277, 292, 293), (276, 275, 290, 291), (289, 288, 303, 304), (287, 286, 301, 302), (298, 297, 312, 313), (296, 295, 310, 311), (294, 293, 308, 309), (615, 291, 306, 622), (290, 289, 304, 305), (288, 287, 302, 303), (299, 298, 313, 314), (286, 285, 300, 301), (297, 296, 311, 312), (295, 294, 309, 310), (293, 292, 307, 308), (291, 290, 305, 306), (304, 303, 318, 319), (302, 301, 316, 317), (313, 312, 327, 328), (311, 310, 325, 326), (309, 308, 323, 324), (622, 306, 321, 629), (305, 304, 319, 320), (303, 302, 317, 318), (314, 313, 328, 329), (301, 300, 315, 316), (312, 311, 326, 327), (310, 309, 324, 325), (308, 307, 322, 323), (306, 305, 320, 321), (319, 318, 334, 335), (317, 316, 332, 333), (328, 327, 343, 344), (326, 325, 341, 342), (324, 323, 339, 340), (629, 321, 337, 636), (320, 319, 335, 336), (318, 317, 333, 334), (329, 328, 344, 345), (316, 315, 331, 332), (327, 326, 342, 343), (325, 324, 340, 341), (323, 322, 338, 339), (321, 320, 336, 337), (335, 334, 349, 350), (333, 332, 347, 348), (344, 343, 358, 359), (342, 341, 356, 357), (340, 339, 354, 355), (636, 337, 352, 643), (336, 335, 350, 351), (334, 333, 348, 349), (345, 344, 359, 360), (332, 331, 346, 347), (343, 342, 357, 358), (341, 340, 355, 356), (339, 338, 353, 354), (337, 336, 351, 352), (350, 349, 364, 365), (348, 347, 362, 363), (359, 358, 373, 374), (357, 356, 371, 372), (355, 354, 369, 370), (643, 352, 367, 650), (351, 350, 365, 366), (349, 348, 363, 364), (360, 359, 374, 375), (347, 346, 361, 362), (358, 357, 372, 373), (356, 355, 370, 371), (354, 353, 368, 369), (352, 351, 366, 367), (365, 364, 379, 380), (363, 362, 377, 378), (374, 373, 388, 389), (372, 371, 386, 387), (370, 369, 384, 385), (650, 367, 382, 657), (366, 365, 380, 381), (364, 363, 378, 379), (375, 374, 389, 390), (362, 361, 376, 377), (373, 372, 387, 388), (371, 370, 385, 386), (369, 368, 383, 384), (367, 366, 381, 382), (380, 379, 394, 395), (378, 377, 392, 393), (389, 388, 403, 404), (387, 386, 401, 402), (385, 384, 399, 400), (657, 382, 397, 664), (381, 380, 395, 396), (379, 378, 393, 394), (390, 389, 404, 405), (377, 376, 391, 392), (388, 387, 402, 403), (386, 385, 400, 401), (384, 383, 398, 399), (382, 381, 396, 397), (395, 394, 409, 410), (393, 392, 407, 408), (404, 403, 418, 419), (402, 401, 416, 417), (400, 399, 414, 415), (664, 397, 412, 671), (396, 395, 410, 411), (394, 393, 408, 409), (405, 404, 419, 420), (392, 391, 406, 407), (403, 402, 417, 418), (401, 400, 415, 416), (399, 398, 413, 414), (397, 396, 411, 412), (410, 409, 424, 425), (408, 407, 422, 423), (419, 418, 433, 434), (417, 416, 431, 432), (415, 414, 429, 430), (671, 412, 427, 678), (411, 410, 425, 426), (409, 408, 423, 424), (420, 419, 434, 435), (407, 406, 421, 422), (418, 417, 432, 433), (416, 415, 430, 431), (414, 413, 428, 429), (412, 411, 426, 427), (425, 424, 439, 440), (423, 422, 437, 438), (434, 433, 448, 449), (432, 431, 446, 447), (430, 429, 444, 445), (678, 427, 442, 685), (426, 425, 440, 441), (424, 423, 438, 439), (435, 434, 449, 450), (422, 421, 436, 437), (433, 432, 447, 448), (431, 430, 445, 446), (429, 428, 443, 444), (427, 426, 441, 442), (440, 439, 455, 456), (438, 437, 453, 454), (449, 448, 464, 465), (447, 446, 462, 463), (445, 444, 460, 461), (685, 442, 458, 692), (441, 440, 456, 457), (439, 438, 454, 455), (450, 449, 465, 466), (437, 436, 452, 453), (448, 447, 463, 464), (446, 445, 461, 462), (444, 443, 459, 460), (442, 441, 457, 458), (456, 455, 470, 471), (454, 453, 468, 469), (465, 464, 479, 480), (463, 462, 477, 478), (461, 460, 475, 476), (692, 458, 473, 699), (457, 456, 471, 472), (455, 454, 469, 470), (466, 465, 480, 481), (453, 452, 467, 468), (464, 463, 478, 479), (462, 461, 476, 477), (460, 459, 474, 475), (458, 457, 472, 473), (330, 14, 29), (0, 451, 15), (330, 29, 44), (15, 451, 30), (330, 44, 59), (30, 451, 45), (330, 59, 74), (45, 451, 60), (330, 74, 89), (60, 451, 75), (330, 89, 104), (75, 451, 90), (330, 104, 119), (90, 451, 105), (330, 119, 134), (105, 451, 120), (330, 134, 149), (120, 451, 135), (330, 149, 164), (135, 451, 150), (330, 164, 179), (150, 451, 165), (330, 179, 194), (165, 451, 180), (330, 194, 209), (180, 451, 195), (330, 209, 224), (195, 451, 210), (330, 224, 239), (210, 451, 225), (330, 239, 254), (225, 451, 240), (330, 254, 269), (240, 451, 255), (330, 269, 284), (255, 451, 270), (330, 284, 299), (270, 451, 285), (330, 299, 314), (285, 451, 300), (330, 314, 329), (300, 451, 315), (330, 329, 345), (315, 451, 331), (330, 345, 360), (331, 451, 346), (330, 360, 375), (346, 451, 361), (330, 375, 390), (361, 451, 376), (330, 390, 405), (376, 451, 391), (330, 405, 420), (391, 451, 406), (330, 420, 435), (406, 451, 421), (330, 435, 450), (421, 451, 436), (330, 450, 466), (436, 451, 452), (330, 466, 481), (452, 451, 467), (471, 470, 3, 4), (330, 481, 14), (469, 468, 1, 2), (480, 479, 12, 13), (467, 451, 0), (478, 477, 10, 11), (476, 475, 8, 9), (699, 473, 6, 482), (472, 471, 4, 5), (470, 469, 2, 3), (481, 480, 13, 14), (468, 467, 0, 1), (479, 478, 11, 12), (477, 476, 9, 10), (475, 474, 7, 8), (473, 472, 5, 6), (474, 705, 488, 7), (705, 704, 487, 488), (704, 703, 486, 487), (703, 702, 485, 486), (702, 701, 484, 485), (701, 700, 483, 484), (700, 699, 482, 483), (459, 698, 705, 474), (698, 697, 704, 705), (697, 696, 703, 704), (696, 695, 702, 703), (695, 694, 701, 702), (694, 693, 700, 701), (693, 692, 699, 700), (443, 691, 698, 459), (691, 690, 697, 698), (690, 689, 696, 697), (689, 688, 695, 696), (688, 687, 694, 695), (687, 686, 693, 694), (686, 685, 692, 693), (428, 684, 691, 443), (684, 683, 690, 691), (683, 682, 689, 690), (682, 681, 688, 689), (681, 680, 687, 688), (680, 679, 686, 687), (679, 678, 685, 686), (413, 677, 684, 428), (677, 676, 683, 684), (676, 675, 682, 683), (675, 674, 681, 682), (674, 673, 680, 681), (673, 672, 679, 680), (672, 671, 678, 679), (398, 670, 677, 413), (670, 669, 676, 677), (669, 668, 675, 676), (668, 667, 674, 675), (667, 666, 673, 674), (666, 665, 672, 673), (665, 664, 671, 672), (383, 663, 670, 398), (663, 662, 669, 670), (662, 661, 668, 669), (661, 660, 667, 668), (660, 659, 666, 667), (659, 658, 665, 666), (658, 657, 664, 665), (368, 656, 663, 383), (656, 655, 662, 663), (655, 654, 661, 662), (654, 653, 660, 661), (653, 652, 659, 660), (652, 651, 658, 659), (651, 650, 657, 658), (353, 649, 656, 368), (649, 648, 655, 656), (648, 647, 654, 655), (647, 646, 653, 654), (646, 645, 652, 653), (645, 644, 651, 652), (644, 643, 650, 651), (338, 642, 649, 353), (642, 641, 648, 649), (641, 640, 647, 648), (640, 639, 646, 647), (639, 638, 645, 646), (638, 637, 644, 645), (637, 636, 643, 644), (322, 635, 642, 338), (635, 634, 641, 642), (634, 633, 640, 641), (633, 632, 639, 640), (632, 631, 638, 639), (631, 630, 637, 638), (630, 629, 636, 637), (307, 628, 635, 322), (628, 627, 634, 635), (627, 626, 633, 634), (626, 625, 632, 633), (625, 624, 631, 632), (624, 623, 630, 631), (623, 622, 629, 630), (292, 621, 628, 307), (621, 620, 627, 628), (620, 619, 626, 627), (619, 618, 625, 626), (618, 617, 624, 625), (617, 616, 623, 624), (616, 615, 622, 623), (277, 614, 621, 292), (614, 613, 620, 621), (613, 612, 619, 620), (612, 611, 618, 619), (611, 610, 617, 618), (610, 609, 616, 617), (609, 608, 615, 616), (262, 607, 614, 277), (607, 606, 613, 614), (606, 605, 612, 613), (605, 604, 611, 612), (604, 603, 610, 611), (603, 602, 609, 610), (602, 601, 608, 609), (247, 600, 607, 262), (600, 599, 606, 607), (599, 598, 605, 606), (598, 597, 604, 605), (597, 596, 603, 604), (596, 595, 602, 603), (595, 594, 601, 602), (232, 593, 600, 247), (593, 592, 599, 600), (592, 591, 598, 599), (591, 590, 597, 598), (590, 589, 596, 597), (589, 588, 595, 596), (588, 587, 594, 595), (217, 586, 593, 232), (586, 585, 592, 593), (585, 584, 591, 592), (584, 583, 590, 591), (583, 582, 589, 590), (582, 581, 588, 589), (581, 580, 587, 588), (202, 579, 586, 217), (579, 578, 585, 586), (578, 577, 584, 585), (577, 576, 583, 584), (576, 575, 582, 583), (575, 574, 581, 582), (574, 573, 580, 581), (187, 572, 579, 202), (572, 571, 578, 579), (571, 570, 577, 578), (570, 569, 576, 577), (569, 568, 575, 576), (568, 567, 574, 575), (567, 566, 573, 574), (172, 565, 572, 187), (565, 564, 571, 572), (564, 563, 570, 571), (563, 562, 569, 570), (562, 561, 568, 569), (561, 560, 567, 568), (560, 559, 566, 567), (157, 558, 565, 172), (558, 557, 564, 565), (557, 556, 563, 564), (556, 555, 562, 563), (555, 554, 561, 562), (554, 553, 560, 561), (553, 552, 559, 560), (142, 551, 558, 157), (551, 550, 557, 558), (550, 549, 556, 557), (549, 548, 555, 556), (548, 547, 554, 555), (547, 546, 553, 554), (546, 545, 552, 553), (127, 544, 551, 142), (544, 543, 550, 551), (543, 542, 549, 550), (542, 541, 548, 549), (541, 540, 547, 548), (540, 539, 546, 547), (539, 538, 545, 546), (112, 537, 544, 127), (537, 536, 543, 544), (536, 535, 542, 543), (535, 534, 541, 542), (534, 533, 540, 541), (533, 532, 539, 540), (532, 531, 538, 539), (97, 530, 537, 112), (530, 529, 536, 537), (529, 528, 535, 536), (528, 527, 534, 535), (527, 526, 533, 534), (526, 525, 532, 533), (525, 524, 531, 532), (82, 523, 530, 97), (523, 522, 529, 530), (522, 521, 528, 529), (521, 520, 527, 528), (520, 519, 526, 527), (519, 518, 525, 526), (518, 517, 524, 525), (67, 516, 523, 82), (516, 515, 522, 523), (515, 514, 521, 522), (514, 513, 520, 521), (513, 512, 519, 520), (512, 511, 518, 519), (511, 510, 517, 518), (52, 509, 516, 67), (509, 508, 515, 516), (508, 507, 514, 515), (507, 506, 513, 514), (506, 505, 512, 513), (505, 504, 511, 512), (504, 503, 510, 511), (37, 502, 509, 52), (502, 501, 508, 509), (501, 500, 507, 508), (500, 499, 506, 507), (499, 498, 505, 506), (498, 497, 504, 505), (497, 496, 503, 504), (22, 495, 502, 37), (495, 494, 501, 502), (494, 493, 500, 501), (493, 492, 499, 500), (492, 491, 498, 499), (491, 490, 497, 498), (490, 489, 496, 497), (7, 488, 495, 22), (488, 487, 494, 495), (487, 486, 493, 494), (486, 485, 492, 493), (485, 484, 491, 492), (484, 483, 490, 491), (483, 482, 489, 490), (718, 707, 709, 719), (719, 709, 711, 720), (720, 711, 713, 721), (721, 713, 715, 722), (709, 707, 717, 715, 713, 711), (723, 717, 707, 718), (722, 715, 717, 723), (740, 735, 736, 741), (727, 722, 723, 728), (728, 723, 718, 729), (726, 721, 722, 727), (725, 720, 721, 726), (724, 719, 720, 725), (729, 718, 719, 724), (742, 737, 732, 743), (741, 736, 737, 742), (736, 730, 731, 737), (737, 731, 714, 732), (712, 714, 731, 730, 708, 710), (735, 708, 730, 736), (734, 710, 708, 735), (733, 712, 710, 734), (732, 714, 712, 733), (706, 729, 724), (706, 724, 725), (706, 725, 726), (706, 726, 727), (706, 728, 729), (706, 727, 728), (739, 734, 735, 740), (738, 733, 734, 739), (743, 732, 733, 738), (716, 743, 738), (716, 738, 739), (716, 739, 740), (716, 740, 741), (716, 742, 743), (716, 741, 742), (759, 754, 755, 760), (761, 756, 751, 762), (760, 755, 756, 761), (755, 749, 750, 756), (756, 750, 747, 751), (746, 747, 750, 749, 744, 745), (754, 744, 749, 755), (753, 745, 744, 754), (752, 746, 745, 753), (751, 747, 746, 752), (758, 753, 754, 759), (757, 752, 753, 758), (762, 751, 752, 757), (748, 762, 757), (748, 757, 758), (748, 758, 759), (748, 759, 760), (748, 761, 762), (748, 760, 761), (778, 773, 774, 779), (780, 775, 770, 781), (779, 774, 775, 780), (774, 768, 769, 775), (775, 769, 766, 770), (765, 766, 769, 768, 763, 764), (773, 763, 768, 774), (772, 764, 763, 773), (771, 765, 764, 772), (770, 766, 765, 771), (777, 772, 773, 778), (776, 771, 772, 777), (781, 770, 771, 776), (767, 781, 776), (767, 776, 777), (767, 777, 778), (767, 778, 779), (767, 780, 781), (767, 779, 780)])
me_sphere_001.polygons.foreach_set('use_smooth', [True] * 812)
me_sphere_001.use_remesh_preserve_volume = False
me_sphere_001.use_remesh_preserve_attributes = False
me_sphere_001.use_mirror_vertex_groups = False
me_sphere_001.update()

# ---- objects
ob_sphere = bpy.data.objects.new('Sphere', me_sphere_001)

# ---- transforms, parenting, visibility, modifiers, constraints
ob_sphere.location = (0.0, 0.0, 0.0)
ob_sphere.lineart.crease_threshold = 0.0

# ---- collection membership
col_collection_1.objects.link(ob_sphere)

# ---- scene / render settings (as saved in the file)
scene.frame_start = 1; scene.frame_end = 250; scene.frame_set(1)
scene.render.engine = 'BLENDER_EEVEE_NEXT'
scene.render.resolution_percentage = 50
scene.render.dither_intensity = 0.0
scene.cycles.use_denoising = False
scene.cycles.samples = 10
scene.cycles.sampling_pattern = 'TABULATED_SOBOL'
scene.cycles.light_sampling_threshold = 0.0
scene.cycles.use_adaptive_sampling = False
scene.cycles.use_light_tree = False
scene.cycles.blur_glossy = 0.0
scene.cycles.pixel_filter_type = 'GAUSSIAN'
scene.cycles.sample_clamp_indirect = 0.0
scene.view_settings.view_transform = 'Standard'
bpy.context.view_layer.update()

# ---- added for rendering (the .blend has no active camera and no usable light): camera, sun
cam_auto = bpy.data.cameras.new('AutoCamera')
cam_auto.lens = 50.0
cam_auto.sensor_width = 36.0
cam_auto.clip_end = 1000.0
ob_auto_camera = bpy.data.objects.new('AutoCamera', cam_auto)
scene.collection.objects.link(ob_auto_camera)
ob_auto_camera.location = (2.82019, -3.41478, 2.52048)
ob_auto_camera.rotation_euler = (1.09748, -7.21219e-08, 0.694738)
scene.camera = ob_auto_camera
light_auto_sun = bpy.data.lights.new('AutoSun', 'SUN')
light_auto_sun.energy = 3.0
light_auto_sun.angle = 0.0523599
ob_auto_sun = bpy.data.objects.new('AutoSun', light_auto_sun)
scene.collection.objects.link(ob_auto_sun)
ob_auto_sun.rotation_euler = (0.872665, 0.174533, 0.523599)
bpy.context.view_layer.update()
